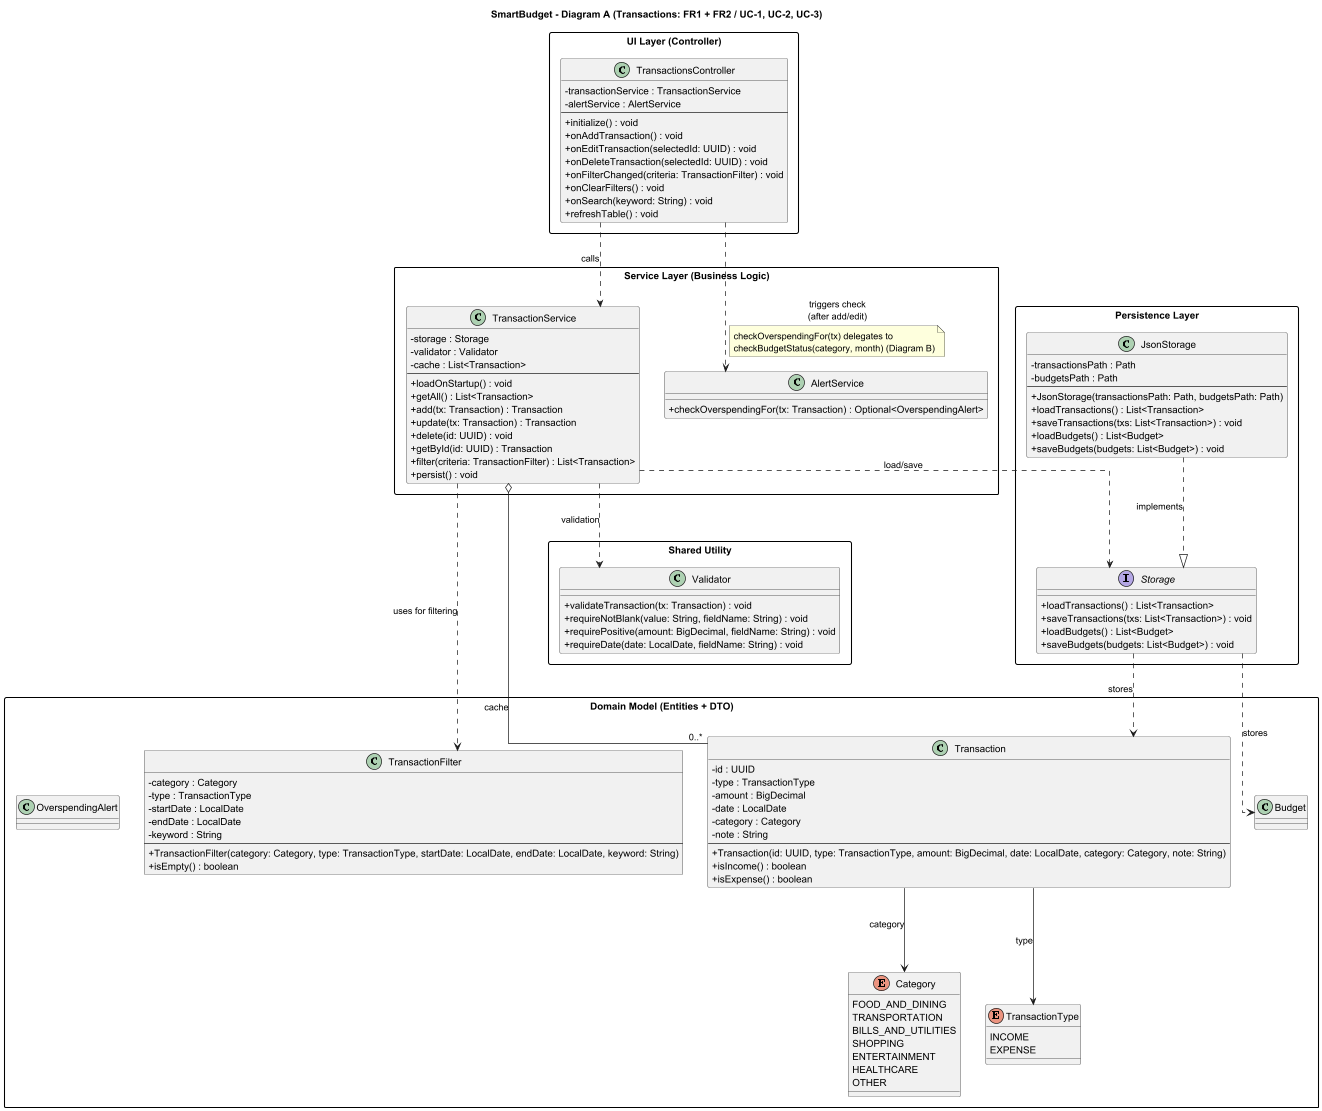

The diagram above was rendered by PlantUML. Its source (embedded in the PNG):
@startuml
title SmartBudget - Diagram A (Transactions: FR1 + FR2 / UC-1, UC-2, UC-3)

skinparam classAttributeIconSize 0
skinparam packageStyle rectangle
skinparam linetype ortho
skinparam ranksep 120

package "UI Layer (Controller)" as UI {
  class TransactionsController {
    - transactionService : TransactionService
    - alertService : AlertService
    --
    + initialize() : void
    + onAddTransaction() : void
    + onEditTransaction(selectedId: UUID) : void
    + onDeleteTransaction(selectedId: UUID) : void
    + onFilterChanged(criteria: TransactionFilter) : void
    + onClearFilters() : void
    + onSearch(keyword: String) : void
    + refreshTable() : void
  }
}

package "Service Layer (Business Logic)\n" as SVC {
  class TransactionService {
    - storage : Storage
    - validator : Validator
    - cache : List<Transaction>
    --
    + loadOnStartup() : void
    + getAll() : List<Transaction>
    + add(tx: Transaction) : Transaction
    + update(tx: Transaction) : Transaction
    + delete(id: UUID) : void
    + getById(id: UUID) : Transaction
    + filter(criteria: TransactionFilter) : List<Transaction>
    + persist() : void
  }

  ' Included because overspending can be checked after add/edit,
  ' but kept minimal here (full details in the Budget/Alerts diagram).
  class AlertService {
    + checkOverspendingFor(tx: Transaction) : Optional<OverspendingAlert>
  }
}

package "Domain Model (Entities + DTO)\n" as DOMAIN {

  enum Category {
    FOOD_AND_DINING
    TRANSPORTATION
    BILLS_AND_UTILITIES
    SHOPPING
    ENTERTAINMENT
    HEALTHCARE
    OTHER
  }

  enum TransactionType {
    INCOME
    EXPENSE
  }

  class Transaction {
    - id : UUID
    - type : TransactionType
    - amount : BigDecimal
    - date : LocalDate
    - category : Category
    - note : String
    --
    + Transaction(id: UUID, type: TransactionType, amount: BigDecimal, date: LocalDate, category: Category, note: String)
    + isIncome() : boolean
    + isExpense() : boolean
  }

  class TransactionFilter {
    - category : Category
    - type : TransactionType
    - startDate : LocalDate
    - endDate : LocalDate
    - keyword : String
    --
    + TransactionFilter(category: Category, type: TransactionType, startDate: LocalDate, endDate: LocalDate, keyword: String)
    + isEmpty() : boolean
  }

  ' Minimal placeholders referenced by Storage/AlertService (full details in Diagram B)
  class Budget
  class OverspendingAlert
}

package "Persistence Layer" as PERSIST {
  interface Storage {
    + loadTransactions() : List<Transaction>
    + saveTransactions(txs: List<Transaction>) : void
    + loadBudgets() : List<Budget>
    + saveBudgets(budgets: List<Budget>) : void
  }

  class JsonStorage {
    - transactionsPath : Path
    - budgetsPath : Path
    --
    + JsonStorage(transactionsPath: Path, budgetsPath: Path)
    + loadTransactions() : List<Transaction>
    + saveTransactions(txs: List<Transaction>) : void
    + loadBudgets() : List<Budget>
    + saveBudgets(budgets: List<Budget>) : void
  }
}

package "Shared Utility" as UTIL {
  class Validator {
    + validateTransaction(tx: Transaction) : void
    + requireNotBlank(value: String, fieldName: String) : void
    + requirePositive(amount: BigDecimal, fieldName: String) : void
    + requireDate(date: LocalDate, fieldName: String) : void
  }
}

' -------------------------
' Relationships / Dependencies
' -------------------------

' Controller talks to services only (MVC)
TransactionsController ..> TransactionService : calls
TransactionsController ..> AlertService : triggers check\n(after add/edit)
note on link
checkOverspendingFor(tx) delegates to
checkBudgetStatus(category, month) (Diagram B)
end note

' Service owns business rules and persistence
TransactionService o-- "0..*" Transaction : cache
TransactionService ..> TransactionFilter : uses for filtering
TransactionService ..> Storage : load/save
TransactionService ..> Validator : validation

' Persistence implementation
JsonStorage ..|> Storage : implements
Storage ..> Transaction : stores
Storage ..> Budget : stores

' Associations requested for clarity
Transaction --> Category : category
Transaction --> TransactionType : type

@enduml